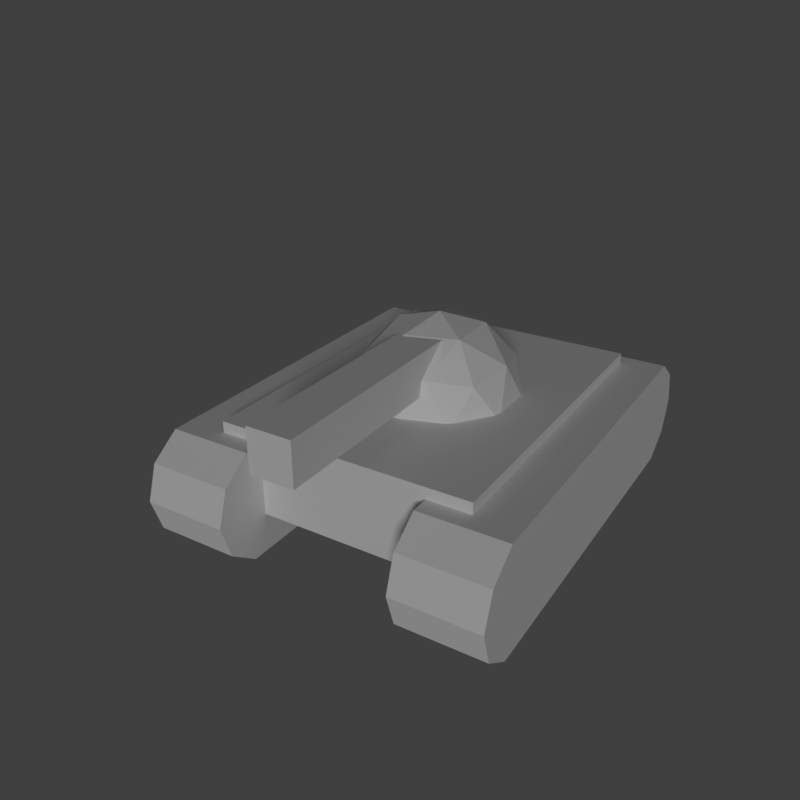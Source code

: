 # Source: smallUnit.blend  (saved by Blender 2.79.0; exported with 4.5.12 LTS)
import bpy
from mathutils import Matrix  # noqa: F401  (used for matrix-valued properties, if any)

bpy.ops.wm.read_factory_settings(use_empty=True)
scene = bpy.context.scene
scene.name = 'Scene'

# ---- collections
col_collection_1 = bpy.data.collections.new('Collection 1'); scene.collection.children.link(col_collection_1)

# ---- materials (node trees are filled in below, after node groups)
mat_material_001 = bpy.data.materials.new('Material.001')
mat_material_001.alpha_threshold = 0.0
mat_material_001.use_transparent_shadow = False
mat_material_001.roughness = 0.5

# ---- material node trees

# ---- world
world_world = bpy.data.worlds.new('World'); scene.world = world_world
world_world.color = (0.05088, 0.05088, 0.05088)
world_world.use_sun_shadow = False
world_world.sun_shadow_jitter_overblur = 0.0
world_world.cycles.sampling_method = 'MANUAL'

# ---- cameras
cam_camera = bpy.data.cameras.new('Camera')
cam_camera.clip_end = 100.0
cam_camera.lens = 35.0
cam_camera.sensor_width = 32.0
cam_camera.sensor_height = 18.0
cam_camera.display_size = 2.0
cam_camera.dof.focus_distance = 0.0
cam_camera.dof.aperture_fstop = 128.0
cam_camera.dof.aperture_blades = 6

# ---- lights
light_sun = bpy.data.lights.new('Sun', 'SUN')
light_sun.transmission_factor = 0.0
light_sun.angle = 0.1993
light_sun.energy = 1.0
light_sun.shadow_buffer_clip_start = 0.5
light_sun.shadow_soft_size = 0.1
light_sun.shadow_cascade_max_distance = 1000.0

# ---- meshes
me_cube_001 = bpy.data.meshes.new('Cube.001')
me_cube_001.from_pydata([(-0.25, 3.0, 0.75), (-0.25, 3.0, 1.25), (0.25, 3.0, 0.75), (0.25, 3.0, 1.25), (0.2764, -0.8506, 0.8581), (-0.7236, -0.5257, 0.8581), (-0.7236, 0.5257, 0.8581), (0.2764, 0.8506, 0.8581), (0.8944, 0.0, 0.8581), (0.0, 0.0, 1.411), (0.6882, -0.5, 0.9366), (-0.2629, -0.809, 0.9366), (-0.8506, 0.0, 0.9366), (-0.2629, 0.809, 0.9366), (0.6882, 0.5, 0.9366), (0.1625, -0.5, 1.261), (0.5257, 0.0, 1.261), (-0.4253, -0.309, 1.261), (-0.4253, 0.309, 1.261), (0.1625, 0.5, 1.261), (2.0, 2.7, -0.3), (1.0, 2.7, -0.3), (2.0, 2.566, 0.1114), (1.0, 2.566, 0.1114), (2.0, 2.216, 0.3657), (1.0, 2.216, 0.3657), (2.0, -2.216, 0.3657), (1.0, -2.216, 0.3657), (2.0, -2.566, 0.1114), (1.0, -2.566, 0.1114), (2.0, -2.7, -0.3), (1.0, -2.7, -0.3), (2.0, -2.566, -0.7114), (1.0, -2.566, -0.7114), (2.0, -2.216, -0.9657), (1.0, -2.216, -0.9657), (2.0, 2.216, -0.9657), (1.0, 2.216, -0.9657), (2.0, 2.566, -0.7114), (1.0, 2.566, -0.7114), (-2.0, 2.7, -0.3), (-1.0, 2.7, -0.3), (-2.0, 2.566, 0.1114), (-1.0, 2.566, 0.1114), (-2.0, 2.216, 0.3657), (-1.0, 2.216, 0.3657), (-2.0, -2.216, 0.3657), (-1.0, -2.216, 0.3657), (-2.0, -2.566, 0.1114), (-1.0, -2.566, 0.1114), (-2.0, -2.7, -0.3), (-1.0, -2.7, -0.3), (-2.0, -2.566, -0.7114), (-1.0, -2.566, -0.7114), (-2.0, -2.216, -0.9657), (-1.0, -2.216, -0.9657), (-2.0, 2.216, -0.9657), (-1.0, 2.216, -0.9657), (-2.0, 2.566, -0.7114), (-1.0, 2.566, -0.7114), (-1.5, -2.0, 0.5), (-1.5, 2.0, 0.5), (1.5, -2.0, 0.5), (1.5, 2.0, 0.5), (1.0, -2.0, -0.5), (-1.0, 2.0, 0.3657), (-1.5, 2.0, 0.3657), (-1.0, -2.0, 0.3657), (1.0, 2.0, 0.3657), (1.0, -2.0, 0.3657), (1.5, 2.0, 0.3657), (-1.5, -2.0, 0.3657), (1.5, -2.0, 0.3657), (1.0, 2.0, -0.5), (-1.0, -2.0, -0.5), (-1.0, 2.0, -0.5), (0.6048, -0.7566, 0.5), (0.5257, -0.8173, 0.5), (0.0551, -0.9702, 0.5), (-0.04458, -0.9676, 0.5), (-0.5327, -0.809, 0.5), (-0.6149, -0.7525, 0.5), (0.9065, -0.3414, 0.5), (-0.9057, -0.3522, 0.5), (-0.934, -0.2566, 0.5), (0.9398, 0.2474, 0.5), (0.9398, -0.2474, 0.5), (-0.934, 0.2566, 0.5), (0.9065, 0.3414, 0.5), (-0.9057, 0.3522, 0.5), (0.6048, 0.7566, 0.5), (-0.6149, 0.7525, 0.5), (-0.5327, 0.809, 0.5), (-0.04458, 0.9676, 0.5), (0.0551, 0.9702, 0.5), (0.5257, 0.8173, 0.5), (-0.25, 0.3818, 1.25), (-0.1696, 0.8768, 0.75), (-0.25, 0.8507, 0.75), (0.2096, 0.8867, 0.75), (0.25, 0.8736, 0.75), (-0.25, 0.81, 0.9347), (-0.25, 0.8184, 0.9108), (-0.25, 0.7997, 0.9464), (0.1657, 0.51, 1.25), (0.1811, 0.5, 1.25), (0.1474, 0.5109, 1.25), (0.25, 0.4051, 1.25), (0.25, 0.8486, 0.8619), (0.25, 0.8649, 0.8154), (0.25, 0.7694, 0.9515), (0.25, 0.5, 1.207)], [], [(0, 1, 3, 2), (2, 3, 107, 111, 110, 108, 109, 100), (0, 2, 100, 99, 97, 98), (3, 1, 96, 106, 104, 105, 107), (4, 10, 15), (5, 11, 17), (6, 12, 18), (7, 108, 110), (8, 14, 16), (16, 19, 9), (16, 14, 111, 107, 105, 19), (14, 7, 110, 111), (19, 18, 9), (19, 106, 96, 103, 13, 18), (13, 6, 18), (18, 17, 9), (18, 12, 17), (12, 5, 17), (17, 15, 9), (17, 11, 15), (11, 4, 15), (15, 16, 9), (15, 10, 16), (10, 8, 16), (20, 21, 23, 22), (22, 23, 25, 24), (24, 25, 68, 70, 72, 69, 27, 26), (26, 27, 29, 28), (28, 29, 31, 30), (30, 31, 33, 32), (32, 33, 35, 34), (34, 35, 37, 36), (23, 21, 39, 37, 35, 33, 31, 29, 27, 69, 64, 73, 68, 25), (36, 37, 39, 38), (38, 39, 21, 20), (20, 22, 24, 26, 28, 30, 32, 34, 36, 38), (40, 42, 43, 41), (42, 44, 45, 43), (44, 46, 47, 67, 71, 66, 65, 45), (46, 48, 49, 47), (48, 50, 51, 49), (50, 52, 53, 51), (52, 54, 55, 53), (54, 56, 57, 55), (43, 45, 65, 75, 74, 67, 47, 49, 51, 53, 55, 57, 59, 41), (56, 58, 59, 57), (58, 40, 41, 59), (40, 58, 56, 54, 52, 50, 48, 46, 44, 42), (63, 85, 86, 82, 76, 77, 78, 79, 80, 81, 83, 84, 60, 62), (75, 65, 66, 61, 63, 70, 68, 73), (66, 71, 60, 61), (72, 70, 63, 62), (74, 75, 73, 64), (64, 69, 72, 62, 60, 71, 67, 74), (60, 84, 87, 89, 91, 92, 93, 94, 95, 90, 88, 85, 63, 61), (85, 88, 14, 8), (84, 83, 5, 12), (93, 92, 13, 102, 98, 97), (80, 79, 11), (91, 89, 6), (92, 91, 6, 13), (87, 84, 12), (81, 80, 11, 5), (90, 95, 7, 14), (86, 85, 8), (78, 77, 4), (82, 86, 8, 10), (76, 82, 10), (83, 81, 5), (95, 94, 99, 100, 109, 7), (88, 90, 14), (77, 76, 10, 4), (89, 87, 12, 6), (79, 78, 4, 11), (94, 93, 97, 99), (109, 108, 7), (101, 102, 13), (104, 106, 19), (103, 101, 13), (98, 102, 101, 103, 96, 1, 0), (105, 104, 19)])
_uv = me_cube_001.uv_layers.new(name='UVMap')
_uv.uv.foreach_set('vector', [0.6553, 0.9289, 0.636, 0.9289, 0.636, 0.9101, 0.6553, 0.9101, 0.8314, 0.8601, 0.812, 0.8601, 0.812, 0.7623, 0.8136, 0.7658, 0.8235, 0.776, 0.827, 0.779, 0.8288, 0.7796, 0.8314, 0.7799, 0.812, 0.8433, 0.7925, 0.8433, 0.7925, 0.7631, 0.7941, 0.7636, 0.8088, 0.7632, 0.812, 0.7623, 0.647, 0.853, 0.6275, 0.853, 0.6275, 0.7544, 0.643, 0.7592, 0.6437, 0.7592, 0.6443, 0.7588, 0.647, 0.7553, 0.7645, 0.913, 0.7607, 0.9286, 0.7475, 0.9091, 0.609, 0.7202, 0.627, 0.7095, 0.6206, 0.7283, 0.6189, 0.9012, 0.6213, 0.8814, 0.636, 0.8931, 0.8164, 0.8977, 0.8164, 0.8967, 0.8202, 0.8963, 0.6533, 0.8816, 0.6493, 0.9004, 0.636, 0.8816, 0.6577, 0.74, 0.6436, 0.7588, 0.6372, 0.74, 0.6577, 0.74, 0.6641, 0.7588, 0.647, 0.7588, 0.647, 0.7553, 0.6443, 0.7588, 0.6436, 0.7588, 0.8229, 0.9126, 0.8164, 0.8977, 0.8202, 0.8963, 0.8314, 0.895, 0.6436, 0.7588, 0.6206, 0.7516, 0.6372, 0.74, 0.6436, 0.7588, 0.643, 0.7592, 0.6275, 0.7544, 0.6275, 0.7701, 0.627, 0.7705, 0.6206, 0.7516, 0.8172, 0.8772, 0.8135, 0.8601, 0.8314, 0.8694, 0.6206, 0.7516, 0.6206, 0.7283, 0.6372, 0.74, 0.6206, 0.7516, 0.604, 0.74, 0.6206, 0.7283, 0.6213, 0.8814, 0.6189, 0.8616, 0.636, 0.8698, 0.6206, 0.7283, 0.6436, 0.7211, 0.6372, 0.74, 0.6206, 0.7283, 0.627, 0.7095, 0.6436, 0.7211, 0.7607, 0.8928, 0.7645, 0.913, 0.7475, 0.9091, 0.6436, 0.7211, 0.6577, 0.74, 0.6372, 0.74, 0.6436, 0.7211, 0.6641, 0.7211, 0.6577, 0.74, 0.6493, 0.8627, 0.6533, 0.8816, 0.636, 0.8816, 0.7181, 0.9029, 0.7181, 0.9406, 0.7015, 0.9406, 0.7015, 0.903, 0.9022, 0.7522, 0.9413, 0.7522, 0.9413, 0.7654, 0.9022, 0.7654, 0.9022, 0.7654, 0.9413, 0.7654, 0.9413, 0.7735, 0.9217, 0.7735, 0.9217, 0.9243, 0.9413, 0.9243, 0.9413, 0.9324, 0.9022, 0.9324, 0.9022, 0.9324, 0.9413, 0.9324, 0.9413, 0.9456, 0.9022, 0.9456, 0.8507, 0.913, 0.8507, 0.8753, 0.8671, 0.8753, 0.8671, 0.913, 0.8671, 0.913, 0.8671, 0.8753, 0.8827, 0.8753, 0.8827, 0.913, 0.7085, 0.9029, 0.6695, 0.9029, 0.6695, 0.8897, 0.7085, 0.8897, 0.7085, 0.8897, 0.6695, 0.8897, 0.6695, 0.7227, 0.7085, 0.7227, 0.5942, 0.908, 0.5783, 0.913, 0.5623, 0.908, 0.5525, 0.8948, 0.5525, 0.7277, 0.5623, 0.7145, 0.5783, 0.7095, 0.5942, 0.7145, 0.604, 0.7277, 0.604, 0.7359, 0.5705, 0.7359, 0.5705, 0.8866, 0.604, 0.8866, 0.604, 0.8948, 0.7085, 0.7227, 0.6695, 0.7227, 0.6695, 0.7095, 0.7085, 0.7095, 0.7334, 0.903, 0.7334, 0.9407, 0.7181, 0.9406, 0.7181, 0.9029, 0.8249, 0.5587, 0.8409, 0.5638, 0.8507, 0.577, 0.8507, 0.744, 0.8409, 0.7572, 0.8249, 0.7623, 0.809, 0.7572, 0.7991, 0.744, 0.7991, 0.577, 0.809, 0.5638, 0.6206, 0.9475, 0.604, 0.9475, 0.604, 0.9098, 0.6206, 0.9098, 0.9413, 0.5587, 0.9413, 0.5719, 0.9022, 0.5719, 0.9022, 0.5587, 0.9413, 0.5719, 0.9413, 0.739, 0.9022, 0.739, 0.9022, 0.7308, 0.9217, 0.7308, 0.9217, 0.5801, 0.9022, 0.5801, 0.9022, 0.5719, 0.9413, 0.739, 0.9413, 0.7522, 0.9022, 0.7522, 0.9022, 0.739, 0.7015, 0.9406, 0.6851, 0.9406, 0.6851, 0.9029, 0.7015, 0.9029, 0.6851, 0.9406, 0.6695, 0.9406, 0.6695, 0.9029, 0.6851, 0.9029, 0.7085, 0.9029, 0.7085, 0.8897, 0.7475, 0.8897, 0.7475, 0.9029, 0.7085, 0.8897, 0.7085, 0.7227, 0.7475, 0.7227, 0.7475, 0.8897, 0.7893, 0.5638, 0.7991, 0.577, 0.7991, 0.5851, 0.7656, 0.5851, 0.7656, 0.7359, 0.7991, 0.7359, 0.7991, 0.744, 0.7893, 0.7572, 0.7733, 0.7623, 0.7574, 0.7572, 0.7475, 0.744, 0.7475, 0.577, 0.7574, 0.5638, 0.7733, 0.5587, 0.7085, 0.7227, 0.7085, 0.7095, 0.7475, 0.7095, 0.7475, 0.7227, 0.6359, 0.9475, 0.6206, 0.9475, 0.6206, 0.9098, 0.6359, 0.9098, 0.8765, 0.5587, 0.8924, 0.5638, 0.9022, 0.577, 0.9022, 0.744, 0.8924, 0.7572, 0.8765, 0.7623, 0.8606, 0.7572, 0.8507, 0.744, 0.8507, 0.577, 0.8606, 0.5638, 0.4025, 0.6469, 0.2856, 0.6818, 0.2532, 0.6813, 0.2464, 0.6833, 0.2166, 0.7018, 0.2222, 0.7056, 0.2266, 0.7278, 0.2316, 0.7319, 0.2371, 0.7554, 0.2379, 0.7616, 0.241, 0.7846, 0.2513, 0.7853, 0.1447, 0.8238, 0.1363, 0.6473, 0.4525, 0.8, 0.4008, 0.7961, 0.3936, 0.8284, 0.3898, 0.8238, 0.4025, 0.6469, 0.41, 0.642, 0.4097, 0.6767, 0.4614, 0.6806, 0.3936, 0.8284, 0.1409, 0.8284, 0.1447, 0.8238, 0.3898, 0.8238, 0.1322, 0.6418, 0.41, 0.642, 0.4025, 0.6469, 0.1363, 0.6473, 0.01548, 0.6272, 0.481, 0.6272, 0.481, 0.86, 0.01548, 0.86, 0.06981, 0.6819, 0.1215, 0.6768, 0.1322, 0.6418, 0.1363, 0.6473, 0.1447, 0.8238, 0.1409, 0.8284, 0.1331, 0.7962, 0.08147, 0.8012, 0.1447, 0.8238, 0.2513, 0.7853, 0.2847, 0.7836, 0.295, 0.783, 0.3013, 0.7602, 0.2998, 0.7551, 0.3077, 0.7316, 0.3092, 0.7272, 0.314, 0.7051, 0.3208, 0.7013, 0.2915, 0.6831, 0.2856, 0.6818, 0.4025, 0.6469, 0.3898, 0.8238, 0.6673, 0.8909, 0.6672, 0.8944, 0.6493, 0.9004, 0.6533, 0.8816, 0.604, 0.8717, 0.6042, 0.8681, 0.6189, 0.8616, 0.6213, 0.8814, 0.8006, 0.8873, 0.7992, 0.8689, 0.8172, 0.8772, 0.8162, 0.8778, 0.8099, 0.8785, 0.8101, 0.8815, 0.7774, 0.8821, 0.7784, 0.9005, 0.7607, 0.8928, 0.6056, 0.9098, 0.6042, 0.8947, 0.6189, 0.9012, 0.7992, 0.8689, 0.7991, 0.8658, 0.8135, 0.8601, 0.8172, 0.8772, 0.604, 0.8911, 0.604, 0.8717, 0.6213, 0.8814, 0.7771, 0.8791, 0.7774, 0.8821, 0.7607, 0.8928, 0.7623, 0.8753, 0.8045, 0.9115, 0.8039, 0.9086, 0.8164, 0.8977, 0.8229, 0.9126, 0.6673, 0.8722, 0.6673, 0.8909, 0.6533, 0.8816, 0.7785, 0.9043, 0.7785, 0.922, 0.7645, 0.913, 0.6672, 0.8687, 0.6673, 0.8722, 0.6533, 0.8816, 0.6493, 0.8627, 0.6658, 0.853, 0.6672, 0.8687, 0.6493, 0.8627, 0.6042, 0.8681, 0.6056, 0.853, 0.6189, 0.8616, 0.8039, 0.9086, 0.8011, 0.8911, 0.8118, 0.8957, 0.812, 0.8972, 0.8145, 0.897, 0.8164, 0.8977, 0.6672, 0.8944, 0.6658, 0.9101, 0.6493, 0.9004, 0.7785, 0.922, 0.7784, 0.925, 0.7607, 0.9286, 0.7645, 0.913, 0.6042, 0.8947, 0.604, 0.8911, 0.6213, 0.8814, 0.6189, 0.9012, 0.7784, 0.9005, 0.7785, 0.9043, 0.7645, 0.913, 0.7607, 0.8928, 0.8011, 0.8911, 0.8006, 0.8873, 0.8101, 0.8815, 0.8118, 0.8957, 0.8145, 0.897, 0.8164, 0.8967, 0.8164, 0.8977, 0.8172, 0.8777, 0.8162, 0.8778, 0.8172, 0.8772, 0.6646, 0.7101, 0.6646, 0.7108, 0.6641, 0.7102, 0.8177, 0.8776, 0.8172, 0.8777, 0.8172, 0.8772, 0.8314, 0.7799, 0.8376, 0.7787, 0.8385, 0.7784, 0.839, 0.778, 0.8507, 0.7623, 0.8507, 0.8609, 0.8314, 0.8609, 0.6645, 0.7095, 0.6646, 0.7101, 0.6641, 0.7102])
me_cube_001.materials.append(mat_material_001)
me_cube_001.use_remesh_preserve_volume = False
me_cube_001.use_remesh_preserve_attributes = False
me_cube_001.use_mirror_vertex_groups = False
me_cube_001.update()

# ---- objects
ob_cube = bpy.data.objects.new('Cube', me_cube_001)
ob_camera = bpy.data.objects.new('Camera', cam_camera)
ob_sun = bpy.data.objects.new('Sun', light_sun)

# ---- transforms, parenting, visibility, modifiers, constraints
ob_cube.location = (0.0, 0.0, 1.0)
ob_cube.lineart.crease_threshold = 0.0
ob_camera.location = (-4.45, 8.022, 5.84)
ob_camera.rotation_euler = (1.111, 1.522e-06, -2.587)
ob_camera.lineart.crease_threshold = 0.0
ob_sun.location = (0.0, 0.0, 0.0)
ob_sun.rotation_euler = (-1.005, -0.9815, 0.0)
ob_sun.lineart.crease_threshold = 0.0

# ---- collection membership
col_collection_1.objects.link(ob_cube)
col_collection_1.objects.link(ob_camera)
col_collection_1.objects.link(ob_sun)

# ---- scene / render settings (as saved in the file)
scene.camera = ob_camera
scene.frame_start = 1; scene.frame_end = 250; scene.frame_set(1)
scene.render.engine = 'BLENDER_EEVEE_NEXT'
scene.render.resolution_x = 500
scene.render.resolution_y = 500
scene.render.resolution_percentage = 50
scene.render.dither_intensity = 0.0
scene.cycles.use_denoising = False
scene.cycles.samples = 128
scene.cycles.sampling_pattern = 'TABULATED_SOBOL'
scene.cycles.use_adaptive_sampling = False
scene.cycles.use_light_tree = False
scene.cycles.blur_glossy = 0.0
scene.cycles.sample_clamp_indirect = 0.0
scene.view_settings.view_transform = 'Standard'
bpy.context.view_layer.update()
